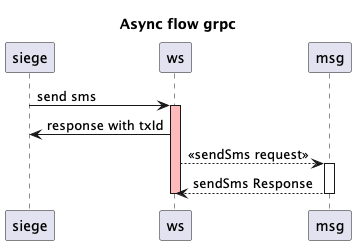

The diagram above was rendered by PlantUML. Its source (embedded in the PNG):
@startuml
title "Async flow grpc"

siege -> ws: send sms
activate ws #FFBBBB

ws -> siege: response with txId
deactivate siege

ws --> msg: << sendSms request>>
activate msg

msg --> ws: sendSms Response
deactivate msg
deactivate ws

@enduml